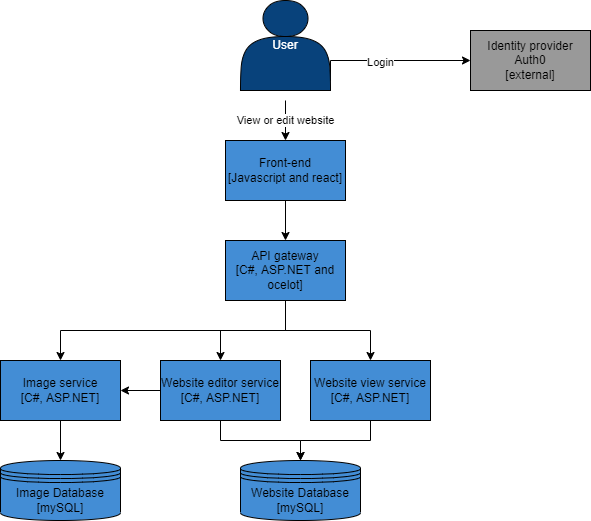

The diagram above was exported from draw.io. Its source (the exported page's mxGraphModel, read from the mxfile embedded in the PNG):
<mxGraphModel dx="2249" dy="772" grid="1" gridSize="10" guides="1" tooltips="1" connect="1" arrows="1" fold="1" page="1" pageScale="1" pageWidth="827" pageHeight="1169" math="0" shadow="0">
  <root>
    <mxCell id="0" />
    <mxCell id="1" parent="0" />
    <mxCell id="Oy71UobVxsxB_ibfGOPe-3" value="View or edit website" style="edgeStyle=orthogonalEdgeStyle;rounded=0;orthogonalLoop=1;jettySize=auto;html=1;" edge="1" parent="1" target="Oy71UobVxsxB_ibfGOPe-2">
      <mxGeometry relative="1" as="geometry">
        <mxPoint x="255" y="240" as="sourcePoint" />
      </mxGeometry>
    </mxCell>
    <mxCell id="Oy71UobVxsxB_ibfGOPe-6" style="edgeStyle=orthogonalEdgeStyle;rounded=0;orthogonalLoop=1;jettySize=auto;html=1;exitX=0.989;exitY=0.856;exitDx=0;exitDy=0;exitPerimeter=0;entryX=0;entryY=0.5;entryDx=0;entryDy=0;" edge="1" parent="1" source="Oy71UobVxsxB_ibfGOPe-9" target="Oy71UobVxsxB_ibfGOPe-4">
      <mxGeometry relative="1" as="geometry">
        <mxPoint x="270" y="220" as="sourcePoint" />
        <Array as="points">
          <mxPoint x="299" y="220" />
          <mxPoint x="300" y="220" />
          <mxPoint x="300" y="200" />
        </Array>
      </mxGeometry>
    </mxCell>
    <mxCell id="Oy71UobVxsxB_ibfGOPe-22" value="&lt;font color=&quot;#000000&quot;&gt;Login&lt;/font&gt;" style="edgeLabel;html=1;align=center;verticalAlign=middle;resizable=0;points=[];fontColor=#FFFFFF;" vertex="1" connectable="0" parent="Oy71UobVxsxB_ibfGOPe-6">
      <mxGeometry x="-0.1064" y="-1" relative="1" as="geometry">
        <mxPoint as="offset" />
      </mxGeometry>
    </mxCell>
    <mxCell id="Oy71UobVxsxB_ibfGOPe-8" style="edgeStyle=orthogonalEdgeStyle;rounded=0;orthogonalLoop=1;jettySize=auto;html=1;exitX=0.5;exitY=1;exitDx=0;exitDy=0;entryX=0.5;entryY=0;entryDx=0;entryDy=0;" edge="1" parent="1" source="Oy71UobVxsxB_ibfGOPe-2" target="Oy71UobVxsxB_ibfGOPe-7">
      <mxGeometry relative="1" as="geometry" />
    </mxCell>
    <mxCell id="Oy71UobVxsxB_ibfGOPe-2" value="Front-end&lt;br&gt;[Javascript and react]" style="rounded=0;whiteSpace=wrap;html=1;fillColor=#438DD5;" vertex="1" parent="1">
      <mxGeometry x="195" y="280" width="120" height="60" as="geometry" />
    </mxCell>
    <mxCell id="Oy71UobVxsxB_ibfGOPe-4" value="Identity provider Auth0&lt;br&gt;[external]" style="rounded=0;whiteSpace=wrap;html=1;fillColor=#999999;" vertex="1" parent="1">
      <mxGeometry x="440" y="170" width="120" height="60" as="geometry" />
    </mxCell>
    <mxCell id="Oy71UobVxsxB_ibfGOPe-11" style="edgeStyle=orthogonalEdgeStyle;rounded=0;orthogonalLoop=1;jettySize=auto;html=1;exitX=0.5;exitY=1;exitDx=0;exitDy=0;entryX=0.5;entryY=0;entryDx=0;entryDy=0;" edge="1" parent="1" source="Oy71UobVxsxB_ibfGOPe-7" target="Oy71UobVxsxB_ibfGOPe-10">
      <mxGeometry relative="1" as="geometry" />
    </mxCell>
    <mxCell id="Oy71UobVxsxB_ibfGOPe-13" style="edgeStyle=orthogonalEdgeStyle;rounded=0;orthogonalLoop=1;jettySize=auto;html=1;exitX=0.5;exitY=1;exitDx=0;exitDy=0;" edge="1" parent="1" source="Oy71UobVxsxB_ibfGOPe-7" target="Oy71UobVxsxB_ibfGOPe-12">
      <mxGeometry relative="1" as="geometry" />
    </mxCell>
    <mxCell id="Oy71UobVxsxB_ibfGOPe-16" style="edgeStyle=orthogonalEdgeStyle;rounded=0;orthogonalLoop=1;jettySize=auto;html=1;exitX=0.5;exitY=1;exitDx=0;exitDy=0;" edge="1" parent="1" source="Oy71UobVxsxB_ibfGOPe-7" target="Oy71UobVxsxB_ibfGOPe-14">
      <mxGeometry relative="1" as="geometry" />
    </mxCell>
    <mxCell id="Oy71UobVxsxB_ibfGOPe-7" value="API gateway&lt;br&gt;[C#, ASP.NET and ocelot]" style="rounded=0;whiteSpace=wrap;html=1;fillColor=#438DD5;" vertex="1" parent="1">
      <mxGeometry x="195" y="380" width="120" height="60" as="geometry" />
    </mxCell>
    <mxCell id="Oy71UobVxsxB_ibfGOPe-9" value="&lt;font color=&quot;#ffffff&quot;&gt;User&lt;/font&gt;" style="shape=actor;whiteSpace=wrap;html=1;fillColor=#08427B;" vertex="1" parent="1">
      <mxGeometry x="210" y="140" width="90" height="90" as="geometry" />
    </mxCell>
    <mxCell id="Oy71UobVxsxB_ibfGOPe-15" style="edgeStyle=orthogonalEdgeStyle;rounded=0;orthogonalLoop=1;jettySize=auto;html=1;exitX=0;exitY=0.5;exitDx=0;exitDy=0;entryX=1;entryY=0.5;entryDx=0;entryDy=0;" edge="1" parent="1" source="Oy71UobVxsxB_ibfGOPe-10" target="Oy71UobVxsxB_ibfGOPe-14">
      <mxGeometry relative="1" as="geometry" />
    </mxCell>
    <mxCell id="Oy71UobVxsxB_ibfGOPe-19" style="edgeStyle=orthogonalEdgeStyle;rounded=0;orthogonalLoop=1;jettySize=auto;html=1;exitX=0.5;exitY=1;exitDx=0;exitDy=0;entryX=0.5;entryY=0;entryDx=0;entryDy=0;" edge="1" parent="1" source="Oy71UobVxsxB_ibfGOPe-10" target="Oy71UobVxsxB_ibfGOPe-21">
      <mxGeometry relative="1" as="geometry">
        <mxPoint x="270" y="620" as="targetPoint" />
      </mxGeometry>
    </mxCell>
    <mxCell id="Oy71UobVxsxB_ibfGOPe-10" value="Website editor service&lt;br&gt;[C#, ASP.NET]" style="rounded=0;whiteSpace=wrap;html=1;fillColor=#438DD5;" vertex="1" parent="1">
      <mxGeometry x="130" y="500" width="120" height="60" as="geometry" />
    </mxCell>
    <mxCell id="Oy71UobVxsxB_ibfGOPe-20" style="edgeStyle=orthogonalEdgeStyle;rounded=0;orthogonalLoop=1;jettySize=auto;html=1;exitX=0.5;exitY=1;exitDx=0;exitDy=0;entryX=0.5;entryY=0;entryDx=0;entryDy=0;" edge="1" parent="1" source="Oy71UobVxsxB_ibfGOPe-12" target="Oy71UobVxsxB_ibfGOPe-21">
      <mxGeometry relative="1" as="geometry">
        <mxPoint x="270" y="620" as="targetPoint" />
      </mxGeometry>
    </mxCell>
    <mxCell id="Oy71UobVxsxB_ibfGOPe-12" value="Website view service&lt;br&gt;[C#, ASP.NET]" style="rounded=0;whiteSpace=wrap;html=1;fillColor=#438DD5;" vertex="1" parent="1">
      <mxGeometry x="280" y="500" width="120" height="60" as="geometry" />
    </mxCell>
    <mxCell id="Oy71UobVxsxB_ibfGOPe-18" style="edgeStyle=orthogonalEdgeStyle;rounded=0;orthogonalLoop=1;jettySize=auto;html=1;exitX=0.5;exitY=1;exitDx=0;exitDy=0;" edge="1" parent="1" source="Oy71UobVxsxB_ibfGOPe-14" target="Oy71UobVxsxB_ibfGOPe-17">
      <mxGeometry relative="1" as="geometry" />
    </mxCell>
    <mxCell id="Oy71UobVxsxB_ibfGOPe-14" value="Image service&lt;br&gt;[C#, ASP.NET]" style="rounded=0;whiteSpace=wrap;html=1;fillColor=#438DD5;" vertex="1" parent="1">
      <mxGeometry x="-30" y="500" width="120" height="60" as="geometry" />
    </mxCell>
    <mxCell id="Oy71UobVxsxB_ibfGOPe-17" value="Image Database&lt;br&gt;[mySQL]" style="shape=datastore;whiteSpace=wrap;html=1;rounded=0;fillColor=#438DD5;" vertex="1" parent="1">
      <mxGeometry x="-30" y="600" width="120" height="60" as="geometry" />
    </mxCell>
    <mxCell id="Oy71UobVxsxB_ibfGOPe-21" value="Website Database&lt;br&gt;[mySQL]" style="shape=datastore;whiteSpace=wrap;html=1;rounded=0;fillColor=#438DD5;" vertex="1" parent="1">
      <mxGeometry x="210" y="600" width="120" height="60" as="geometry" />
    </mxCell>
  </root>
</mxGraphModel>